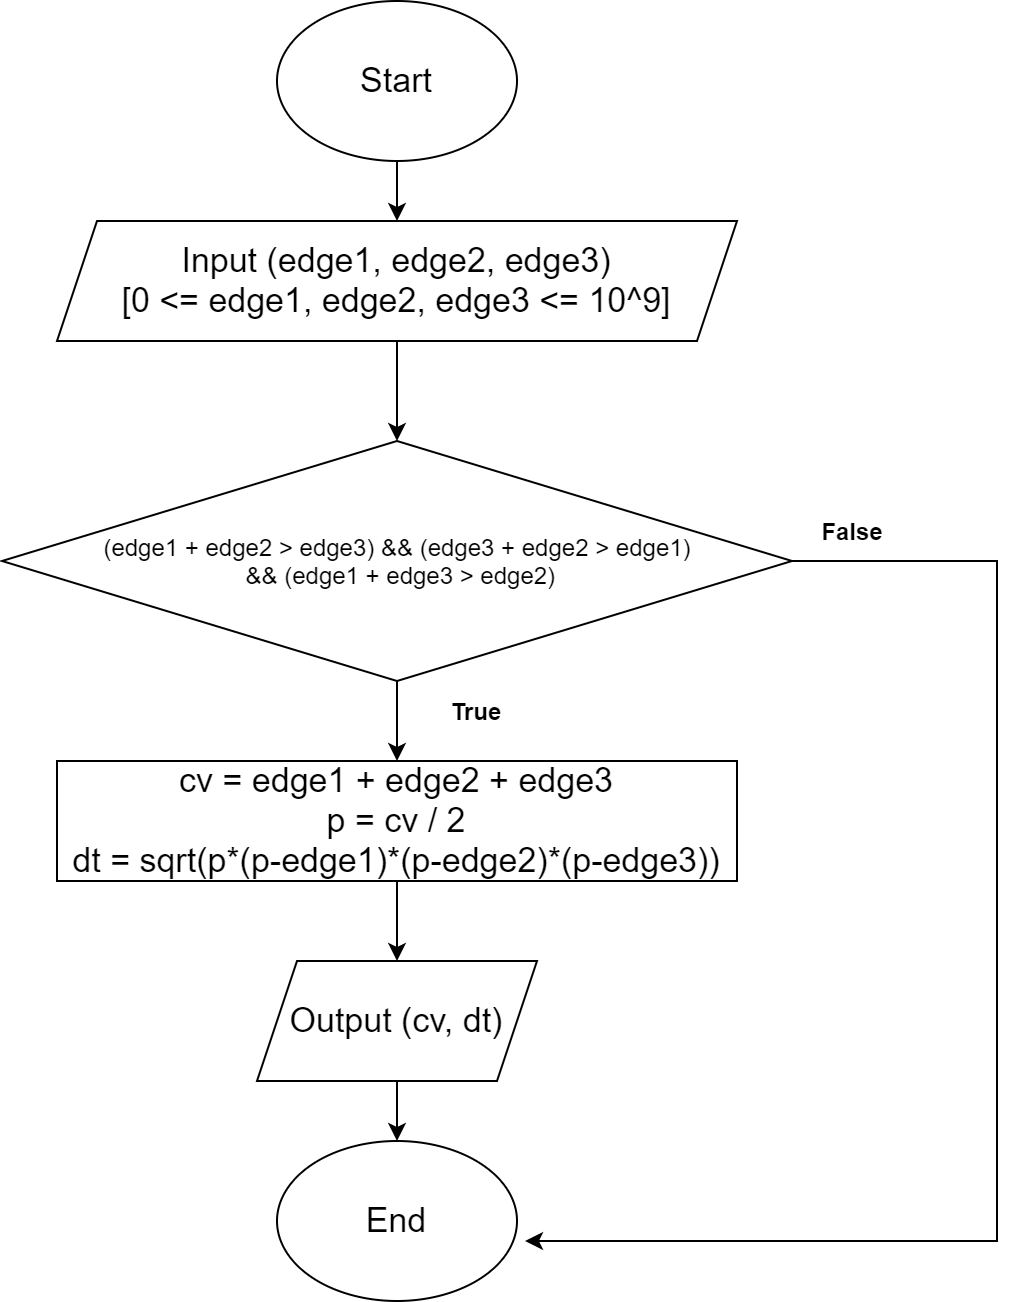

The diagram above was exported from draw.io. Its source (the exported page's mxGraphModel, read from the mxfile embedded in the PNG):
<mxGraphModel dx="1038" dy="489" grid="1" gridSize="10" guides="1" tooltips="1" connect="1" arrows="1" fold="1" page="1" pageScale="1" pageWidth="850" pageHeight="1100" math="0" shadow="0">
  <root>
    <mxCell id="0" />
    <mxCell id="1" parent="0" />
    <mxCell id="teO6f0YmzSLUXvpJIY0i-2" style="edgeStyle=orthogonalEdgeStyle;rounded=0;orthogonalLoop=1;jettySize=auto;html=1;fontSize=18;" edge="1" parent="1" source="teO6f0YmzSLUXvpJIY0i-3">
      <mxGeometry relative="1" as="geometry">
        <mxPoint x="440" y="110" as="targetPoint" />
      </mxGeometry>
    </mxCell>
    <mxCell id="teO6f0YmzSLUXvpJIY0i-3" value="Start" style="ellipse;whiteSpace=wrap;html=1;fontSize=17;" vertex="1" parent="1">
      <mxGeometry x="380" width="120" height="80" as="geometry" />
    </mxCell>
    <mxCell id="teO6f0YmzSLUXvpJIY0i-4" style="edgeStyle=orthogonalEdgeStyle;rounded=0;orthogonalLoop=1;jettySize=auto;html=1;exitX=0.5;exitY=1;exitDx=0;exitDy=0;fontSize=17;" edge="1" parent="1" source="teO6f0YmzSLUXvpJIY0i-5">
      <mxGeometry relative="1" as="geometry">
        <mxPoint x="440" y="220" as="targetPoint" />
        <Array as="points">
          <mxPoint x="440" y="200" />
          <mxPoint x="440" y="200" />
        </Array>
      </mxGeometry>
    </mxCell>
    <mxCell id="teO6f0YmzSLUXvpJIY0i-5" value="Input (edge1, edge2, edge3)&lt;br&gt;[0 &amp;lt;= edge1, edge2, edge3 &amp;lt;= 10^9]" style="shape=parallelogram;perimeter=parallelogramPerimeter;whiteSpace=wrap;html=1;fixedSize=1;fontSize=17;" vertex="1" parent="1">
      <mxGeometry x="270" y="110" width="340" height="60" as="geometry" />
    </mxCell>
    <mxCell id="teO6f0YmzSLUXvpJIY0i-6" style="edgeStyle=orthogonalEdgeStyle;rounded=0;orthogonalLoop=1;jettySize=auto;html=1;exitX=0.5;exitY=1;exitDx=0;exitDy=0;fontSize=17;" edge="1" parent="1" source="teO6f0YmzSLUXvpJIY0i-7" target="teO6f0YmzSLUXvpJIY0i-9">
      <mxGeometry relative="1" as="geometry">
        <mxPoint x="440" y="350" as="targetPoint" />
      </mxGeometry>
    </mxCell>
    <mxCell id="teO6f0YmzSLUXvpJIY0i-7" value="cv = edge1 + edge2 + edge3&lt;br&gt;p = cv / 2&lt;br&gt;dt = sqrt(p*(p-edge1)*(p-edge2)*(p-edge3))" style="rounded=0;whiteSpace=wrap;html=1;fontSize=17;" vertex="1" parent="1">
      <mxGeometry x="270" y="380" width="340" height="60" as="geometry" />
    </mxCell>
    <mxCell id="teO6f0YmzSLUXvpJIY0i-8" style="edgeStyle=orthogonalEdgeStyle;rounded=0;orthogonalLoop=1;jettySize=auto;html=1;exitX=0.5;exitY=1;exitDx=0;exitDy=0;fontSize=17;" edge="1" parent="1" source="teO6f0YmzSLUXvpJIY0i-9" target="teO6f0YmzSLUXvpJIY0i-10">
      <mxGeometry relative="1" as="geometry">
        <mxPoint x="440" y="460" as="targetPoint" />
      </mxGeometry>
    </mxCell>
    <mxCell id="teO6f0YmzSLUXvpJIY0i-9" value="Output (cv, dt)" style="shape=parallelogram;perimeter=parallelogramPerimeter;whiteSpace=wrap;html=1;fixedSize=1;fontSize=17;" vertex="1" parent="1">
      <mxGeometry x="370" y="480" width="140" height="60" as="geometry" />
    </mxCell>
    <mxCell id="teO6f0YmzSLUXvpJIY0i-10" value="End" style="ellipse;whiteSpace=wrap;html=1;fontSize=17;" vertex="1" parent="1">
      <mxGeometry x="380" y="570" width="120" height="80" as="geometry" />
    </mxCell>
    <mxCell id="teO6f0YmzSLUXvpJIY0i-12" style="edgeStyle=orthogonalEdgeStyle;rounded=0;orthogonalLoop=1;jettySize=auto;html=1;exitX=0.5;exitY=1;exitDx=0;exitDy=0;entryX=0.5;entryY=0;entryDx=0;entryDy=0;" edge="1" parent="1" source="teO6f0YmzSLUXvpJIY0i-11" target="teO6f0YmzSLUXvpJIY0i-7">
      <mxGeometry relative="1" as="geometry" />
    </mxCell>
    <mxCell id="teO6f0YmzSLUXvpJIY0i-13" style="edgeStyle=orthogonalEdgeStyle;rounded=0;orthogonalLoop=1;jettySize=auto;html=1;exitX=1;exitY=0.5;exitDx=0;exitDy=0;" edge="1" parent="1" source="teO6f0YmzSLUXvpJIY0i-11">
      <mxGeometry relative="1" as="geometry">
        <mxPoint x="504" y="620" as="targetPoint" />
        <Array as="points">
          <mxPoint x="740" y="280" />
          <mxPoint x="740" y="620" />
        </Array>
      </mxGeometry>
    </mxCell>
    <mxCell id="teO6f0YmzSLUXvpJIY0i-11" value="(edge1 + edge2 &amp;gt; edge3) &amp;amp;&amp;amp; (edge3 + edge2 &amp;gt; edge1)&lt;br&gt;&amp;nbsp;&amp;amp;&amp;amp; (edge1 + edge3 &amp;gt; edge2)" style="rhombus;whiteSpace=wrap;html=1;" vertex="1" parent="1">
      <mxGeometry x="242.5" y="220" width="395" height="120" as="geometry" />
    </mxCell>
    <mxCell id="teO6f0YmzSLUXvpJIY0i-14" value="&lt;b&gt;False&lt;/b&gt;" style="text;html=1;strokeColor=none;fillColor=none;align=center;verticalAlign=middle;whiteSpace=wrap;rounded=0;" vertex="1" parent="1">
      <mxGeometry x="637.5" y="250" width="60" height="30" as="geometry" />
    </mxCell>
    <mxCell id="teO6f0YmzSLUXvpJIY0i-15" value="&lt;b&gt;True&lt;/b&gt;" style="text;html=1;strokeColor=none;fillColor=none;align=center;verticalAlign=middle;whiteSpace=wrap;rounded=0;" vertex="1" parent="1">
      <mxGeometry x="450" y="340" width="60" height="30" as="geometry" />
    </mxCell>
  </root>
</mxGraphModel>